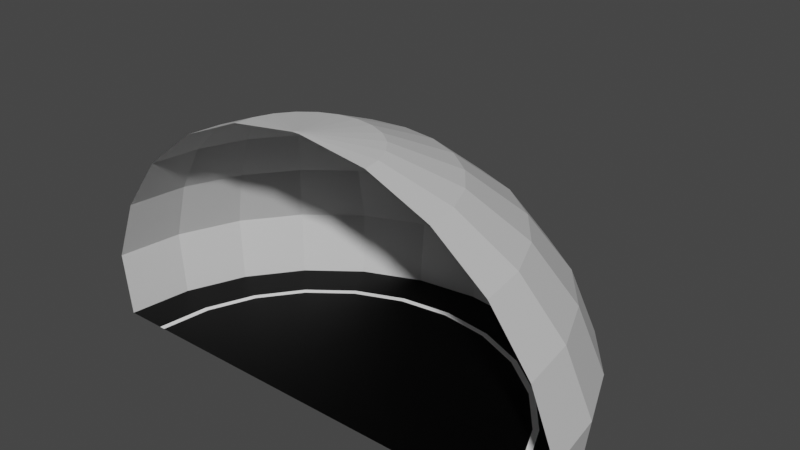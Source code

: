 # Source: tunnel_end.blend  (saved by Blender 2.93.20; exported with 4.5.12 LTS)
import bpy
from mathutils import Matrix  # noqa: F401  (used for matrix-valued properties, if any)

bpy.ops.wm.read_factory_settings(use_empty=True)
scene = bpy.context.scene
scene.name = 'Scene'

# ---- collections
col_collection = bpy.data.collections.new('Collection'); scene.collection.children.link(col_collection)

# ---- images (referenced by path relative to the original .blend; pixels are not part of the script)
import os
ASSET_DIR = os.environ.get("B2B_ASSET_DIR", "")  # directory of the original .blend (textures are referenced by path, not embedded)
HERE = os.path.dirname(os.path.abspath(__file__))  # packed textures are extracted next to this script under _unpacked/

def load_image(name, relpath, width, height, colorspace="sRGB"):
    """Load a texture the original file referenced (path relative to the .blend, or extracted next to this script)."""
    p = next((c for c in (os.path.join(HERE, relpath), os.path.join(ASSET_DIR, relpath)) if relpath and os.path.exists(c)), "")
    if p:
        img = bpy.data.images.load(p, check_existing=True)
        img.name = name
    else:  # same state as the original file: an image datablock whose file is absent (Cycles renders it pink)
        img = bpy.data.images.new(name, width, height)
        img.source = "FILE"
        img.filepath = "//" + (relpath or name)
    img.colorspace_settings.name = colorspace
    return img
img_tunnel_end = load_image('tunnel_end', 'tunnel_end.png', 1024, 1024, 'sRGB')

# ---- materials (node trees are filled in below, after node groups)
mat_material_001 = bpy.data.materials.new('Material.001')
mat_material_002 = bpy.data.materials.new('Material.002')
mat_material_003 = bpy.data.materials.new('Material.003')
mat_material = bpy.data.materials.new('Material')

# ---- material node trees
mat_material_001.use_nodes = True; mat_material_001.node_tree.nodes.clear()
_N = mat_material_001.node_tree.nodes; _L = mat_material_001.node_tree.links
n0 = _N.new('ShaderNodeOutputMaterial'); n0.name = 'Material Output'; n0.location = (300, 300)
n1 = _N.new('ShaderNodeBsdfPrincipled'); n1.name = 'Principled BSDF'; n1.location = (10, 300)
n1.distribution = 'GGX'
n1.subsurface_method = 'BURLEY'
n1.inputs[0].default_value = (1.0, 1.0, 1.0, 1.0)
n1.inputs[3].default_value = 1.45
n1.inputs[27].default_value = (0.0, 0.0, 0.0, 1.0)
n1.inputs[28].default_value = 1.0
n2 = _N.new('ShaderNodeTexImage'); n2.name = 'Image Texture'; n2.location = (10, 569)
n2.image = img_tunnel_end
_L.new(n1.outputs[0], n0.inputs[0])
n0.is_active_output = True
mat_material_002.use_nodes = True; mat_material_002.node_tree.nodes.clear()
_N = mat_material_002.node_tree.nodes; _L = mat_material_002.node_tree.links
n0 = _N.new('ShaderNodeOutputMaterial'); n0.name = 'Material Output'; n0.location = (300, 300)
n1 = _N.new('ShaderNodeBsdfPrincipled'); n1.name = 'Principled BSDF'; n1.location = (10, 300)
n1.distribution = 'GGX'
n1.subsurface_method = 'BURLEY'
n1.inputs[0].default_value = (0.0, 0.0, 0.0, 1.0)
n1.inputs[3].default_value = 1.45
n1.inputs[13].default_value = 0.1261
n1.inputs[27].default_value = (0.0, 0.0, 0.0, 1.0)
n1.inputs[28].default_value = 1.0
n2 = _N.new('ShaderNodeTexImage'); n2.name = 'Image Texture'; n2.location = (24, 586)
n2.image = img_tunnel_end
_L.new(n1.outputs[0], n0.inputs[0])
n0.is_active_output = True
mat_material_003.use_nodes = True; mat_material_003.node_tree.nodes.clear()
_N = mat_material_003.node_tree.nodes; _L = mat_material_003.node_tree.links
n0 = _N.new('ShaderNodeOutputMaterial'); n0.name = 'Material Output'; n0.location = (300, 300)
n1 = _N.new('ShaderNodeBsdfPrincipled'); n1.name = 'Principled BSDF'; n1.location = (10, 300)
n1.distribution = 'GGX'
n1.subsurface_method = 'BURLEY'
n1.inputs[0].default_value = (0.1193, 0.1193, 0.1193, 1.0)
n1.inputs[3].default_value = 1.45
n1.inputs[27].default_value = (0.0, 0.0, 0.0, 1.0)
n1.inputs[28].default_value = 1.0
n2 = _N.new('ShaderNodeTexImage'); n2.name = 'Image Texture'; n2.location = (20, 595)
n2.image = img_tunnel_end
_L.new(n1.outputs[0], n0.inputs[0])
n0.is_active_output = True
mat_material.use_nodes = True; mat_material.node_tree.nodes.clear()
_N = mat_material.node_tree.nodes; _L = mat_material.node_tree.links
n0 = _N.new('ShaderNodeBsdfPrincipled'); n0.name = 'Principled BSDF'; n0.location = (10, 300)
n0.distribution = 'GGX'
n0.subsurface_method = 'BURLEY'
n0.inputs[0].default_value = (0.6514, 0.6514, 0.6514, 1.0)
n0.inputs[3].default_value = 1.45
n0.inputs[27].default_value = (0.0, 0.0, 0.0, 1.0)
n0.inputs[28].default_value = 1.0
n1 = _N.new('ShaderNodeOutputMaterial'); n1.name = 'Material Output'; n1.location = (300, 300)
n2 = _N.new('ShaderNodeTexImage'); n2.name = 'Image Texture'; n2.location = (10, 582)
n2.image = img_tunnel_end
_L.new(n0.outputs[0], n1.inputs[0])
n1.is_active_output = True

# ---- world
world_world = bpy.data.worlds.new('World'); scene.world = world_world
world_world.use_nodes = True; world_world.node_tree.nodes.clear()
_N = world_world.node_tree.nodes; _L = world_world.node_tree.links
n0 = _N.new('ShaderNodeOutputWorld'); n0.name = 'World Output'; n0.location = (300, 300)
n1 = _N.new('ShaderNodeBackground'); n1.name = 'Background'; n1.location = (10, 300)
n1.inputs[0].default_value = (0.05088, 0.05088, 0.05088, 1.0)
_L.new(n1.outputs[0], n0.inputs[0])
n0.is_active_output = True
world_world.color = (0.05088, 0.05088, 0.05088)
world_world.use_sun_shadow = False
world_world.sun_shadow_jitter_overblur = 0.0

# ---- meshes
me_plane = bpy.data.meshes.new('Plane')
me_plane.from_pydata([(-5.229, 0.0, 0.009674), (-5.079, 0.0, 0.009674), (-6.298, 0.0, 0.009674), (-5.855, -2.186e-07, 3.266), (-6.501, 0.0, 1.639), (-4.81, -4.072e-07, 4.67), (-3.438, -5.531e-07, 5.756), (-1.831, -6.463e-07, 6.45), (-0.09893, -6.804e-07, 6.704), (-5.051, 1.353, 0.009674), (-4.906, 1.315, 0.009674), (-6.084, 1.63, 0.009674), (-5.656, 1.515, 3.266), (-6.279, 1.683, 1.639), (-4.646, 1.245, 4.67), (-3.32, 0.8897, 5.756), (-1.768, 0.4738, 6.45), (-0.09556, 0.0256, 6.704), (-4.529, 2.615, 0.009674), (-4.399, 2.54, 0.009674), (-5.455, 3.149, 0.009674), (-5.071, 2.928, 3.266), (-5.63, 3.25, 1.639), (-4.166, 2.405, 4.67), (-2.977, 1.719, 5.756), (-1.585, 0.9153, 6.45), (-0.08567, 0.04946, 6.704), (-3.698, 3.698, 0.009674), (-3.592, 3.592, 0.009674), (-4.454, 4.454, 0.009674), (-4.14, 4.14, 3.266), (-4.597, 4.597, 1.639), (-3.401, 3.401, 4.67), (-2.431, 2.431, 5.756), (-1.294, 1.294, 6.45), (-0.06995, 0.06995, 6.704), (-2.615, 4.529, 0.009674), (-2.54, 4.399, 0.009674), (-3.149, 5.455, 0.009674), (-2.928, 5.071, 3.266), (-3.25, 5.63, 1.639), (-2.405, 4.166, 4.67), (-1.719, 2.977, 5.756), (-0.9153, 1.585, 6.45), (-0.04946, 0.08567, 6.704), (-1.353, 5.051, 0.009674), (-1.315, 4.906, 0.009674), (-1.63, 6.084, 0.009674), (-1.515, 5.656, 3.266), (-1.683, 6.279, 1.639), (-1.245, 4.646, 4.67), (-0.8897, 3.32, 5.756), (-0.4738, 1.768, 6.45), (-0.0256, 0.09555, 6.704), (5.96e-07, 5.229, 0.009674), (0.0, 5.079, 0.009674), (1.192e-07, 6.298, 0.009674), (1.192e-07, 5.855, 3.266), (-2.384e-07, 6.501, 1.639), (-2.384e-07, 4.81, 4.67), (-6.557e-07, 3.438, 5.756), (-5.364e-07, 1.831, 6.45), (-6.855e-07, 0.09893, 6.704), (1.353, 5.051, 0.009674), (1.315, 4.906, 0.009674), (1.63, 6.084, 0.009674), (1.515, 5.656, 3.266), (1.683, 6.279, 1.639), (1.245, 4.646, 4.67), (0.8897, 3.32, 5.756), (0.4738, 1.768, 6.45), (0.0256, 0.09556, 6.704), (2.615, 4.529, 0.009674), (2.54, 4.399, 0.009674), (3.149, 5.455, 0.009674), (2.928, 5.071, 3.266), (3.25, 5.63, 1.639), (2.405, 4.166, 4.67), (1.719, 2.977, 5.756), (0.9153, 1.585, 6.45), (0.04946, 0.08567, 6.704), (0.0, 0.0, 0.009674), (3.698, 3.698, 0.009674), (3.592, 3.592, 0.009674), (4.454, 4.454, 0.009674), (4.14, 4.14, 3.266), (4.597, 4.597, 1.639), (3.401, 3.401, 4.67), (2.431, 2.431, 5.756), (1.294, 1.294, 6.45), (0.06995, 0.06995, 6.704), (4.529, 2.615, 0.009674), (4.399, 2.54, 0.009674), (5.455, 3.149, 0.009674), (5.071, 2.928, 3.266), (5.63, 3.25, 1.639), (4.166, 2.405, 4.67), (2.977, 1.719, 5.756), (1.585, 0.9153, 6.45), (0.08567, 0.04946, 6.704), (5.051, 1.353, 0.009674), (4.906, 1.315, 0.009674), (6.084, 1.63, 0.009674), (5.656, 1.515, 3.266), (6.279, 1.683, 1.639), (4.646, 1.245, 4.67), (3.32, 0.8897, 5.756), (1.768, 0.4738, 6.45), (0.09555, 0.0256, 6.704), (5.229, -8.345e-07, 0.009674), (5.079, -1.192e-07, 0.009674), (6.298, -2.384e-07, 0.009674), (5.855, -3.576e-07, 3.266), (6.501, 1.192e-07, 1.639), (4.81, 2.384e-07, 4.67), (3.438, 7.749e-07, 5.756), (1.831, 5.364e-07, 6.45), (0.09893, 6.855e-07, 6.704)], [], [(7, 16, 17, 8), (3, 12, 14, 5), (0, 9, 11, 2), (1, 81, 10), (6, 5, 14, 15), (4, 2, 11, 13), (6, 15, 16, 7), (3, 4, 13, 12), (1, 10, 9, 0), (15, 14, 23, 24), (13, 11, 20, 22), (15, 24, 25, 16), (12, 13, 22, 21), (10, 19, 18, 9), (16, 25, 26, 17), (12, 21, 23, 14), (9, 18, 20, 11), (10, 81, 19), (21, 22, 31, 30), (19, 28, 27, 18), (25, 34, 35, 26), (21, 30, 32, 23), (18, 27, 29, 20), (19, 81, 28), (24, 23, 32, 33), (22, 20, 29, 31), (24, 33, 34, 25), (27, 36, 38, 29), (28, 81, 37), (33, 32, 41, 42), (31, 29, 38, 40), (33, 42, 43, 34), (30, 31, 40, 39), (28, 37, 36, 27), (34, 43, 44, 35), (30, 39, 41, 32), (42, 51, 52, 43), (39, 40, 49, 48), (37, 46, 45, 36), (43, 52, 53, 44), (39, 48, 50, 41), (36, 45, 47, 38), (37, 81, 46), (42, 41, 50, 51), (40, 38, 47, 49), (52, 61, 62, 53), (48, 57, 59, 50), (45, 54, 56, 47), (46, 81, 55), (51, 50, 59, 60), (49, 47, 56, 58), (51, 60, 61, 52), (48, 49, 58, 57), (46, 55, 54, 45), (60, 59, 68, 69), (58, 56, 65, 67), (60, 69, 70, 61), (57, 58, 67, 66), (55, 64, 63, 54), (61, 70, 71, 62), (57, 66, 68, 59), (54, 63, 65, 56), (55, 81, 64), (66, 67, 76, 75), (64, 73, 72, 63), (70, 79, 80, 71), (66, 75, 77, 68), (63, 72, 74, 65), (64, 81, 73), (69, 68, 77, 78), (67, 65, 74, 76), (69, 78, 79, 70), (72, 82, 84, 74), (73, 81, 83), (78, 77, 87, 88), (76, 74, 84, 86), (78, 88, 89, 79), (75, 76, 86, 85), (73, 83, 82, 72), (79, 89, 90, 80), (75, 85, 87, 77), (88, 97, 98, 89), (85, 86, 95, 94), (83, 92, 91, 82), (89, 98, 99, 90), (85, 94, 96, 87), (82, 91, 93, 84), (83, 81, 92), (88, 87, 96, 97), (86, 84, 93, 95), (94, 103, 105, 96), (91, 100, 102, 93), (92, 81, 101), (97, 96, 105, 106), (95, 93, 102, 104), (97, 106, 107, 98), (94, 95, 104, 103), (92, 101, 100, 91), (98, 107, 108, 99), (104, 102, 111, 113), (106, 115, 116, 107), (103, 104, 113, 112), (101, 110, 109, 100), (107, 116, 117, 108), (103, 112, 114, 105), (100, 109, 111, 102), (101, 81, 110), (106, 105, 114, 115), (8, 17, 26, 35, 44, 53, 62, 71, 80, 90, 99, 108, 117)])
me_plane.polygons.foreach_set('material_index', [3, 3, 1, 1, 3, 3, 3, 3, 0, 3, 3, 3, 3, 0, 3, 3, 1, 1, 3, 0, 3, 3, 1, 1, 3, 3, 3, 1, 1, 3, 3, 3, 3, 0, 3, 3, 3, 3, 0, 3, 3, 1, 1, 3, 3, 3, 3, 1, 1, 3, 3, 3, 3, 0, 3, 3, 3, 3, 0, 3, 3, 1, 1, 3, 0, 3, 3, 1, 1, 3, 3, 3, 1, 1, 3, 3, 3, 3, 0, 3, 3, 3, 3, 0, 3, 3, 1, 1, 3, 3, 3, 1, 1, 3, 3, 3, 3, 0, 3, 3, 3, 3, 0, 3, 3, 1, 1, 3, 3])
_uv = me_plane.uv_layers.new(name='UVMap')
_uv.uv.foreach_set('vector', [0.9677, 0.251, 0.9541, 0.251, 0.9541, 0.374, 0.9677, 0.374, 0.124, 0.126, 0.001001, 0.126, 0.001001, 0.249, 0.124, 0.249, 0.626, 0.8115, 0.749, 0.8115, 0.749, 0.751, 0.626, 0.751, 0.8115, 0.374, 0.8115, 0.252, 0.752, 0.374, 0.9365, 0.624, 0.9365, 0.501, 0.876, 0.501, 0.876, 0.624, 0.124, 0.251, 0.001001, 0.251, 0.001001, 0.374, 0.124, 0.374, 0.749, 0.9365, 0.749, 0.876, 0.626, 0.876, 0.626, 0.9365, 0.374, 0.126, 0.251, 0.126, 0.251, 0.249, 0.374, 0.249, 0.03025, 0.999, 0.03025, 0.9385, 0.01663, 0.9385, 0.01663, 0.999, 0.9365, 0.874, 0.9365, 0.751, 0.876, 0.751, 0.876, 0.874, 0.374, 0.251, 0.251, 0.251, 0.251, 0.374, 0.374, 0.374, 0.499, 0.9365, 0.499, 0.876, 0.376, 0.876, 0.376, 0.9365, 0.499, 0.001001, 0.376, 0.001001, 0.376, 0.124, 0.499, 0.124, 0.01462, 0.999, 0.01462, 0.9385, 0.001001, 0.9385, 0.001001, 0.999, 0.9521, 0.251, 0.9385, 0.251, 0.9385, 0.374, 0.9521, 0.374, 0.499, 0.126, 0.376, 0.126, 0.376, 0.249, 0.499, 0.249, 0.126, 0.9365, 0.249, 0.9365, 0.249, 0.876, 0.126, 0.876, 0.624, 0.752, 0.502, 0.8115, 0.624, 0.8115, 0.499, 0.251, 0.376, 0.251, 0.376, 0.374, 0.499, 0.374, 0.0615, 0.999, 0.0615, 0.9385, 0.04788, 0.9385, 0.04788, 0.999, 0.9521, 0.751, 0.9385, 0.751, 0.9385, 0.874, 0.9521, 0.874, 0.124, 0.501, 0.001001, 0.501, 0.001001, 0.624, 0.124, 0.624, 0.751, 0.874, 0.874, 0.874, 0.874, 0.8135, 0.751, 0.8135, 0.501, 0.8105, 0.623, 0.751, 0.501, 0.751, 0.874, 0.749, 0.874, 0.626, 0.8135, 0.626, 0.8135, 0.749, 0.249, 0.501, 0.126, 0.501, 0.126, 0.624, 0.249, 0.624, 0.874, 0.8115, 0.874, 0.751, 0.751, 0.751, 0.751, 0.8115, 0.874, 0.374, 0.874, 0.251, 0.8135, 0.251, 0.8135, 0.374, 0.8105, 0.251, 0.751, 0.373, 0.751, 0.251, 0.251, 0.874, 0.374, 0.874, 0.374, 0.8135, 0.251, 0.8135, 0.499, 0.501, 0.376, 0.501, 0.376, 0.624, 0.499, 0.624, 0.874, 0.001001, 0.8135, 0.001001, 0.8135, 0.124, 0.874, 0.124, 0.749, 0.001001, 0.626, 0.001001, 0.626, 0.124, 0.749, 0.124, 0.04587, 0.999, 0.04587, 0.9385, 0.03225, 0.9385, 0.03225, 0.999, 0.874, 0.9521, 0.874, 0.9385, 0.751, 0.9385, 0.751, 0.9521, 0.749, 0.126, 0.626, 0.126, 0.626, 0.249, 0.749, 0.249, 0.8115, 0.501, 0.751, 0.501, 0.751, 0.624, 0.8115, 0.624, 0.374, 0.626, 0.251, 0.626, 0.251, 0.749, 0.374, 0.749, 0.09275, 0.999, 0.09275, 0.9385, 0.07913, 0.9385, 0.07913, 0.999, 0.749, 0.9521, 0.749, 0.9385, 0.626, 0.9385, 0.626, 0.9521, 0.499, 0.626, 0.376, 0.626, 0.376, 0.749, 0.499, 0.749, 0.8115, 0.249, 0.8115, 0.126, 0.751, 0.126, 0.751, 0.249, 0.8115, 0.749, 0.8115, 0.627, 0.752, 0.749, 0.251, 0.8115, 0.374, 0.8115, 0.374, 0.751, 0.251, 0.751, 0.749, 0.501, 0.626, 0.501, 0.626, 0.624, 0.749, 0.624, 0.9521, 0.626, 0.9385, 0.626, 0.9385, 0.749, 0.9521, 0.749, 0.749, 0.626, 0.626, 0.626, 0.626, 0.749, 0.749, 0.749, 0.126, 0.8115, 0.249, 0.8115, 0.249, 0.751, 0.126, 0.751, 0.249, 0.8145, 0.127, 0.874, 0.249, 0.874, 0.8115, 0.124, 0.8115, 0.001001, 0.751, 0.001001, 0.751, 0.124, 0.624, 0.626, 0.501, 0.626, 0.501, 0.749, 0.624, 0.749, 0.874, 0.9365, 0.874, 0.876, 0.751, 0.876, 0.751, 0.9365, 0.749, 0.251, 0.626, 0.251, 0.626, 0.374, 0.749, 0.374, 0.07712, 0.999, 0.07712, 0.9385, 0.0635, 0.9385, 0.0635, 0.999, 0.8115, 0.499, 0.8115, 0.376, 0.751, 0.376, 0.751, 0.499, 0.249, 0.626, 0.126, 0.626, 0.126, 0.749, 0.249, 0.749, 0.499, 0.8115, 0.499, 0.751, 0.376, 0.751, 0.376, 0.8115, 0.124, 0.626, 0.001001, 0.626, 0.001001, 0.749, 0.124, 0.749, 0.124, 0.999, 0.124, 0.9385, 0.1104, 0.9385, 0.1104, 0.999, 0.9521, 0.501, 0.9385, 0.501, 0.9385, 0.624, 0.9521, 0.624, 0.124, 0.001001, 0.001001, 0.001001, 0.001001, 0.124, 0.124, 0.124, 0.001001, 0.874, 0.124, 0.874, 0.124, 0.8135, 0.001001, 0.8135, 0.124, 0.8115, 0.002002, 0.8115, 0.124, 0.752, 0.624, 0.501, 0.501, 0.501, 0.501, 0.624, 0.624, 0.624, 0.1084, 0.999, 0.1084, 0.9385, 0.09475, 0.9385, 0.09475, 0.999, 0.9521, 0.376, 0.9385, 0.376, 0.9385, 0.499, 0.9521, 0.499, 0.624, 0.376, 0.501, 0.376, 0.501, 0.499, 0.624, 0.499, 0.376, 0.874, 0.499, 0.874, 0.499, 0.8135, 0.376, 0.8135, 0.001001, 0.8105, 0.123, 0.751, 0.001001, 0.751, 0.874, 0.249, 0.874, 0.126, 0.8135, 0.126, 0.8135, 0.249, 0.624, 0.251, 0.501, 0.251, 0.501, 0.374, 0.624, 0.374, 0.624, 0.874, 0.624, 0.8135, 0.501, 0.8135, 0.501, 0.874, 0.874, 0.499, 0.874, 0.376, 0.8135, 0.376, 0.8135, 0.499, 0.751, 0.626, 0.751, 0.748, 0.8105, 0.626, 0.626, 0.874, 0.749, 0.874, 0.749, 0.8135, 0.626, 0.8135, 0.374, 0.501, 0.251, 0.501, 0.251, 0.624, 0.374, 0.624, 0.874, 0.501, 0.8135, 0.501, 0.8135, 0.624, 0.874, 0.624, 0.624, 0.126, 0.501, 0.126, 0.501, 0.249, 0.624, 0.249, 0.9052, 0.9365, 0.9052, 0.876, 0.8916, 0.876, 0.8916, 0.9365, 0.624, 0.9521, 0.624, 0.9385, 0.501, 0.9385, 0.501, 0.9521, 0.624, 0.001001, 0.501, 0.001001, 0.501, 0.124, 0.624, 0.124, 0.9365, 0.126, 0.876, 0.126, 0.876, 0.249, 0.9365, 0.249, 0.499, 0.376, 0.376, 0.376, 0.376, 0.499, 0.499, 0.499, 0.8896, 0.9365, 0.8896, 0.876, 0.876, 0.876, 0.876, 0.9365, 0.499, 0.9521, 0.499, 0.9385, 0.376, 0.9385, 0.376, 0.9521, 0.374, 0.376, 0.251, 0.376, 0.251, 0.499, 0.374, 0.499, 0.9365, 0.499, 0.9365, 0.376, 0.876, 0.376, 0.876, 0.499, 0.126, 0.873, 0.248, 0.8135, 0.126, 0.8135, 0.251, 0.9365, 0.374, 0.9365, 0.374, 0.876, 0.251, 0.876, 0.249, 0.376, 0.126, 0.376, 0.126, 0.499, 0.249, 0.499, 0.124, 0.376, 0.001001, 0.376, 0.001001, 0.499, 0.124, 0.499, 0.9365, 0.749, 0.9365, 0.626, 0.876, 0.626, 0.876, 0.749, 0.877, 0.124, 0.9365, 0.002002, 0.9365, 0.124, 0.501, 0.9365, 0.624, 0.9365, 0.624, 0.876, 0.501, 0.876, 0.249, 0.251, 0.126, 0.251, 0.126, 0.374, 0.249, 0.374, 0.999, 0.001001, 0.9385, 0.001001, 0.9385, 0.124, 0.999, 0.124, 0.374, 0.001001, 0.251, 0.001001, 0.251, 0.124, 0.374, 0.124, 0.9365, 0.9365, 0.9365, 0.876, 0.9229, 0.876, 0.9229, 0.9365, 0.374, 0.9521, 0.374, 0.9385, 0.251, 0.9385, 0.251, 0.9521, 0.249, 0.126, 0.126, 0.126, 0.126, 0.249, 0.249, 0.249, 0.9365, 0.251, 0.876, 0.251, 0.876, 0.374, 0.9365, 0.374, 0.249, 0.001001, 0.126, 0.001001, 0.126, 0.124, 0.249, 0.124, 0.9209, 0.9365, 0.9209, 0.876, 0.9073, 0.876, 0.9073, 0.9365, 0.249, 0.9521, 0.249, 0.9385, 0.126, 0.9385, 0.126, 0.9521, 0.749, 0.376, 0.626, 0.376, 0.626, 0.499, 0.749, 0.499, 0.999, 0.249, 0.999, 0.126, 0.9385, 0.126, 0.9385, 0.249, 0.9355, 0.001001, 0.876, 0.123, 0.876, 0.001001, 0.001001, 0.9365, 0.124, 0.9365, 0.124, 0.876, 0.001001, 0.876, 0.8896, 0.9521, 0.8861, 0.9519, 0.8828, 0.9512, 0.88, 0.9501, 0.8778, 0.9487, 0.8765, 0.9471, 0.876, 0.9453, 0.8765, 0.9435, 0.8778, 0.9419, 0.88, 0.9405, 0.8828, 0.9394, 0.8861, 0.9387, 0.8896, 0.9385])
me_plane.materials.append(mat_material_001)
me_plane.materials.append(mat_material_002)
me_plane.materials.append(mat_material_003)
me_plane.materials.append(mat_material)
me_plane.use_remesh_preserve_volume = False
me_plane.use_remesh_preserve_attributes = False
me_plane.use_mirror_vertex_groups = False
me_plane.update()

# ---- objects
ob_plane = bpy.data.objects.new('Plane', me_plane)

# ---- transforms, parenting, visibility, modifiers, constraints
ob_plane.location = (0.0, 0.0, 0.0)
ob_plane.lineart.crease_threshold = 0.0

# ---- collection membership
col_collection.objects.link(ob_plane)

# ---- scene / render settings (as saved in the file)
scene.frame_start = 1; scene.frame_end = 10000; scene.frame_set(0)
scene.render.engine = 'CYCLES'
scene.render.image_settings.file_format = 'FFMPEG'
scene.render.image_settings.color_mode = 'RGB'
scene.render.image_settings.compression = 0
scene.render.fps = 3
scene.render.fps_base = 0.1
scene.cycles.use_denoising = False
scene.cycles.samples = 128
scene.cycles.sampling_pattern = 'TABULATED_SOBOL'
scene.cycles.use_adaptive_sampling = False
scene.cycles.use_light_tree = False
scene.view_settings.look = 'High Contrast'
scene.view_settings.view_transform = 'Filmic'
bpy.context.view_layer.update()

# ---- added for rendering (the .blend has no active camera and no usable light): camera, sun
cam_auto = bpy.data.cameras.new('AutoCamera')
cam_auto.lens = 50.0
cam_auto.sensor_width = 36.0
cam_auto.clip_end = 1000.0
ob_auto_camera = bpy.data.objects.new('AutoCamera', cam_auto)
scene.collection.objects.link(ob_auto_camera)
ob_auto_camera.location = (14.807, -14.5179, 15.2023)
ob_auto_camera.rotation_euler = (1.09748, -7.21219e-08, 0.694738)
scene.camera = ob_auto_camera
light_auto_sun = bpy.data.lights.new('AutoSun', 'SUN')
light_auto_sun.energy = 3.0
light_auto_sun.angle = 0.0523599
ob_auto_sun = bpy.data.objects.new('AutoSun', light_auto_sun)
scene.collection.objects.link(ob_auto_sun)
ob_auto_sun.rotation_euler = (0.872665, 0.174533, 0.523599)
bpy.context.view_layer.update()
